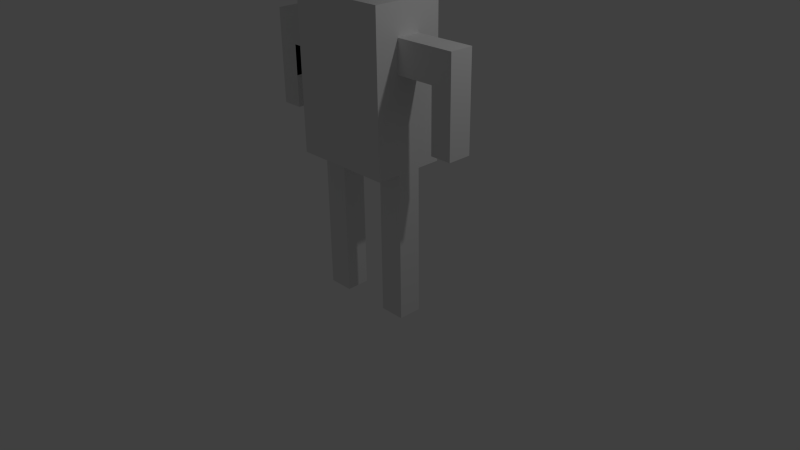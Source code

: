# Source: first_model.blend  (saved by Blender 2.70.0; exported with 4.5.12 LTS)
import bpy
from mathutils import Matrix  # noqa: F401  (used for matrix-valued properties, if any)

bpy.ops.wm.read_factory_settings(use_empty=True)
scene = bpy.context.scene
scene.name = 'Scene'

# ---- collections
col_collection_1 = bpy.data.collections.new('Collection 1'); scene.collection.children.link(col_collection_1)

# ---- world
world_world = bpy.data.worlds.new('World'); scene.world = world_world
world_world.color = (0.05088, 0.05088, 0.05088)
world_world.use_sun_shadow = False
world_world.sun_shadow_jitter_overblur = 0.0
world_world.cycles.sampling_method = 'MANUAL'
world_world.cycles.sample_map_resolution = 256

# ---- cameras
cam_camera = bpy.data.cameras.new('Camera')
cam_camera.clip_end = 100.0
cam_camera.lens = 35.0
cam_camera.sensor_width = 32.0
cam_camera.sensor_height = 18.0
cam_camera.ortho_scale = 7.314
cam_camera.dof.focus_distance = 0.0
cam_camera.dof.aperture_fstop = 128.0

# ---- lights
light_lamp = bpy.data.lights.new('Lamp', 'POINT')
light_lamp.transmission_factor = 0.0
light_lamp.cutoff_distance = 30.0
light_lamp.energy = 100.0
light_lamp.shadow_buffer_clip_start = 1.001
light_lamp.shadow_soft_size = 0.1
light_lamp.shadow_maximum_resolution = 0.006
light_lamp.use_absolute_resolution = True
light_lamp.cycles.use_multiple_importance_sampling = False

# ---- meshes
me_cube_006 = bpy.data.meshes.new('Cube.006')
me_cube_006.from_pydata([(-0.6694, -1.0, -1.0), (-0.6694, 1.0, -1.0), (-0.6694, -1.0, 1.0), (-0.6694, 1.0, 1.0), (-0.6694, -1.0, 0.1892), (-0.6694, -1.0, 0.604), (-0.6694, -0.3333, 1.0), (-0.6694, 0.3333, 1.0), (-0.6694, 1.0, 0.604), (-0.6694, 1.0, 0.1892), (-0.6694, 0.3333, -1.0), (-0.6694, -0.3333, -1.0), (-0.3333, 1.0, 1.0), (-0.3333, 1.0, -1.0), (-0.3333, -1.0, 1.0), (-0.3333, -1.0, -1.0), (-0.6694, -0.3333, 0.604), (-0.6694, -0.3333, 0.1892), (-0.6694, 0.3333, 0.604), (-0.6694, 0.3333, 0.1892), (-0.3333, 1.0, 0.604), (-0.3333, 1.0, 0.1892), (-0.3333, -1.0, 0.604), (-0.3333, -1.0, 0.1892), (-0.3333, -0.3333, -1.0), (-0.3333, 0.3333, -1.0), (-0.3333, -0.3333, 1.0), (-0.3333, 0.3333, 1.0), (0.0, 1.0, 1.0), (0.0, 1.0, -1.0), (0.0, -1.0, 1.0), (0.0, -1.0, -1.0), (0.0, 1.0, 0.604), (0.0, 1.0, 0.1892), (0.0, -1.0, 0.604), (0.0, -1.0, 0.1892), (0.0, -0.3333, -1.0), (0.0, 0.3333, -1.0), (0.0, -0.3333, 1.0), (0.0, 0.3333, 1.0), (-0.3333, -0.3333, 2.896), (-0.3333, 0.3333, 2.896), (0.0, -0.3333, 2.896), (0.0, 0.3333, 2.896), (0.0, -0.3333, 1.489), (0.0, 0.3333, 1.489), (-0.3333, 0.3333, 1.489), (-0.3333, -0.3333, 1.489), (-0.3333, 0.885, 2.896), (0.0, 0.885, 2.896), (0.0, 0.2183, 1.489), (0.0, 0.885, 1.489), (-0.3333, 0.885, 1.489), (-0.3333, 0.2183, 1.489), (-1.465, -0.3333, 0.604), (-1.465, -0.3333, 0.1892), (-1.465, 0.3333, 0.604), (-1.465, 0.3333, 0.1892), (-1.185, 0.3333, 0.1892), (-1.185, -0.3333, 0.1892), (-1.185, -0.3333, 0.604), (-1.185, 0.3333, 0.604), (-1.465, -0.3333, -0.6191), (-1.465, 0.3333, -0.6191), (-1.185, 0.3333, -0.6191), (-1.185, -0.3333, -0.6191), (-1.185, -0.3333, -0.2043), (-1.185, 0.3333, -0.2043), (-0.6694, 0.3333, -2.951), (-0.6694, -0.3333, -2.951), (-0.3333, -0.3333, -2.951), (-0.3333, 0.3333, -2.951)], [], [(19, 9, 1, 10), (23, 4, 0, 15), (27, 12, 3, 7), (4, 17, 11, 0), (17, 19, 10, 11), (2, 6, 16, 5), (5, 16, 17, 4), (6, 7, 18, 16), (59, 60, 66, 65), (7, 3, 8, 18), (18, 8, 9, 19), (9, 21, 13, 1), (3, 12, 20, 8), (8, 20, 21, 9), (35, 23, 15, 31), (30, 14, 22, 34), (34, 22, 23, 35), (14, 2, 5, 22), (22, 5, 4, 23), (0, 11, 24, 15), (25, 24, 70, 71), (10, 1, 13, 25), (14, 26, 6, 2), (26, 27, 7, 6), (30, 38, 26, 14), (44, 45, 43, 42), (39, 28, 12, 27), (21, 33, 29, 13), (12, 28, 32, 20), (20, 32, 33, 21), (15, 24, 36, 31), (24, 25, 37, 36), (25, 13, 29, 37), (42, 43, 41, 40), (46, 47, 53, 52), (47, 44, 42, 40), (46, 47, 40, 41), (38, 39, 45, 44), (39, 27, 46, 45), (26, 38, 44, 47), (27, 26, 47, 46), (51, 52, 48, 49), (47, 44, 50, 53), (45, 46, 52, 51), (44, 45, 51, 50), (46, 41, 48, 52), (43, 45, 51, 49), (41, 43, 49, 48), (54, 56, 57, 55), (60, 61, 56, 54), (61, 58, 57, 56), (59, 60, 54, 55), (19, 17, 59, 58), (16, 18, 61, 60), (18, 19, 58, 61), (17, 16, 60, 59), (64, 65, 62, 63), (61, 58, 64, 67), (60, 61, 67, 66), (58, 59, 65, 64), (57, 58, 64, 63), (59, 55, 62, 65), (55, 57, 63, 62), (69, 68, 71, 70), (10, 25, 71, 68), (24, 11, 69, 70), (11, 10, 68, 69)])
me_cube_006.use_remesh_preserve_volume = False
me_cube_006.use_remesh_preserve_attributes = False
me_cube_006.use_mirror_vertex_groups = False
me_cube_006.update()
me_cube_005 = bpy.data.meshes.new('Cube.005')
me_cube_005.from_pydata([], [], [])
me_cube_005.use_remesh_preserve_volume = False
me_cube_005.use_remesh_preserve_attributes = False
me_cube_005.use_mirror_vertex_groups = False
me_cube_005.update()
me_cube_004 = bpy.data.meshes.new('Cube.004')
me_cube_004.from_pydata([], [], [])
me_cube_004.use_remesh_preserve_volume = False
me_cube_004.use_remesh_preserve_attributes = False
me_cube_004.use_mirror_vertex_groups = False
me_cube_004.update()

# ---- objects
ob_cube_002 = bpy.data.objects.new('Cube.002', me_cube_006)
ob_cube_001 = bpy.data.objects.new('Cube.001', me_cube_005)
ob_cube = bpy.data.objects.new('Cube', me_cube_004)
ob_lamp = bpy.data.objects.new('Lamp', light_lamp)
ob_camera = bpy.data.objects.new('Camera', cam_camera)

# ---- transforms, parenting, visibility, modifiers, constraints
ob_cube_002.location = (0.0, 0.0, 2.353)
ob_cube_002.scale = (1.0, 0.4657, 1.0)
ob_cube_002.lineart.crease_threshold = 0.0
_m = ob_cube_002.modifiers.new('Mirror', 'MIRROR')
_m.use_clip = True
ob_cube_001.location = (0.0, 0.0, 0.0)
ob_cube_001.scale = (1.0, 0.2873, 1.0)
ob_cube_001.lineart.crease_threshold = 0.0
ob_cube.location = (0.0, 0.0, 0.0)
ob_cube.lineart.crease_threshold = 0.0
ob_lamp.location = (4.076, 1.005, 5.904)
ob_lamp.rotation_euler = (0.6503, 0.05522, 1.866)
ob_lamp.lock_rotations_4d = False
ob_lamp.empty_display_type = 'ARROWS'
ob_lamp.color = (0.0, 0.0, 0.0, 0.0)
ob_lamp.lineart.crease_threshold = 0.0
ob_camera.location = (7.481, -6.508, 5.344)
ob_camera.rotation_euler = (1.109, 0.01082, 0.8149)
ob_camera.lock_rotations_4d = False
ob_camera.empty_display_type = 'ARROWS'
ob_camera.color = (0.0, 0.0, 0.0, 0.0)
ob_camera.display_type = 'WIRE'
ob_camera.lineart.crease_threshold = 0.0

# ---- collection membership
col_collection_1.objects.link(ob_cube_002)
col_collection_1.objects.link(ob_cube_001)
col_collection_1.objects.link(ob_cube)
col_collection_1.objects.link(ob_lamp)
col_collection_1.objects.link(ob_camera)

# ---- scene / render settings (as saved in the file)
scene.camera = ob_camera
scene.frame_start = 1; scene.frame_end = 250; scene.frame_set(1)
scene.render.engine = 'BLENDER_EEVEE_NEXT'
scene.render.resolution_percentage = 50
scene.render.dither_intensity = 0.0
scene.cycles.use_denoising = False
scene.cycles.samples = 10
scene.cycles.sampling_pattern = 'TABULATED_SOBOL'
scene.cycles.light_sampling_threshold = 0.0
scene.cycles.use_adaptive_sampling = False
scene.cycles.use_light_tree = False
scene.cycles.blur_glossy = 0.0
scene.cycles.volume_bounces = 1
scene.cycles.pixel_filter_type = 'GAUSSIAN'
scene.cycles.sample_clamp_indirect = 0.0
scene.view_settings.view_transform = 'Standard'
bpy.context.view_layer.update()
